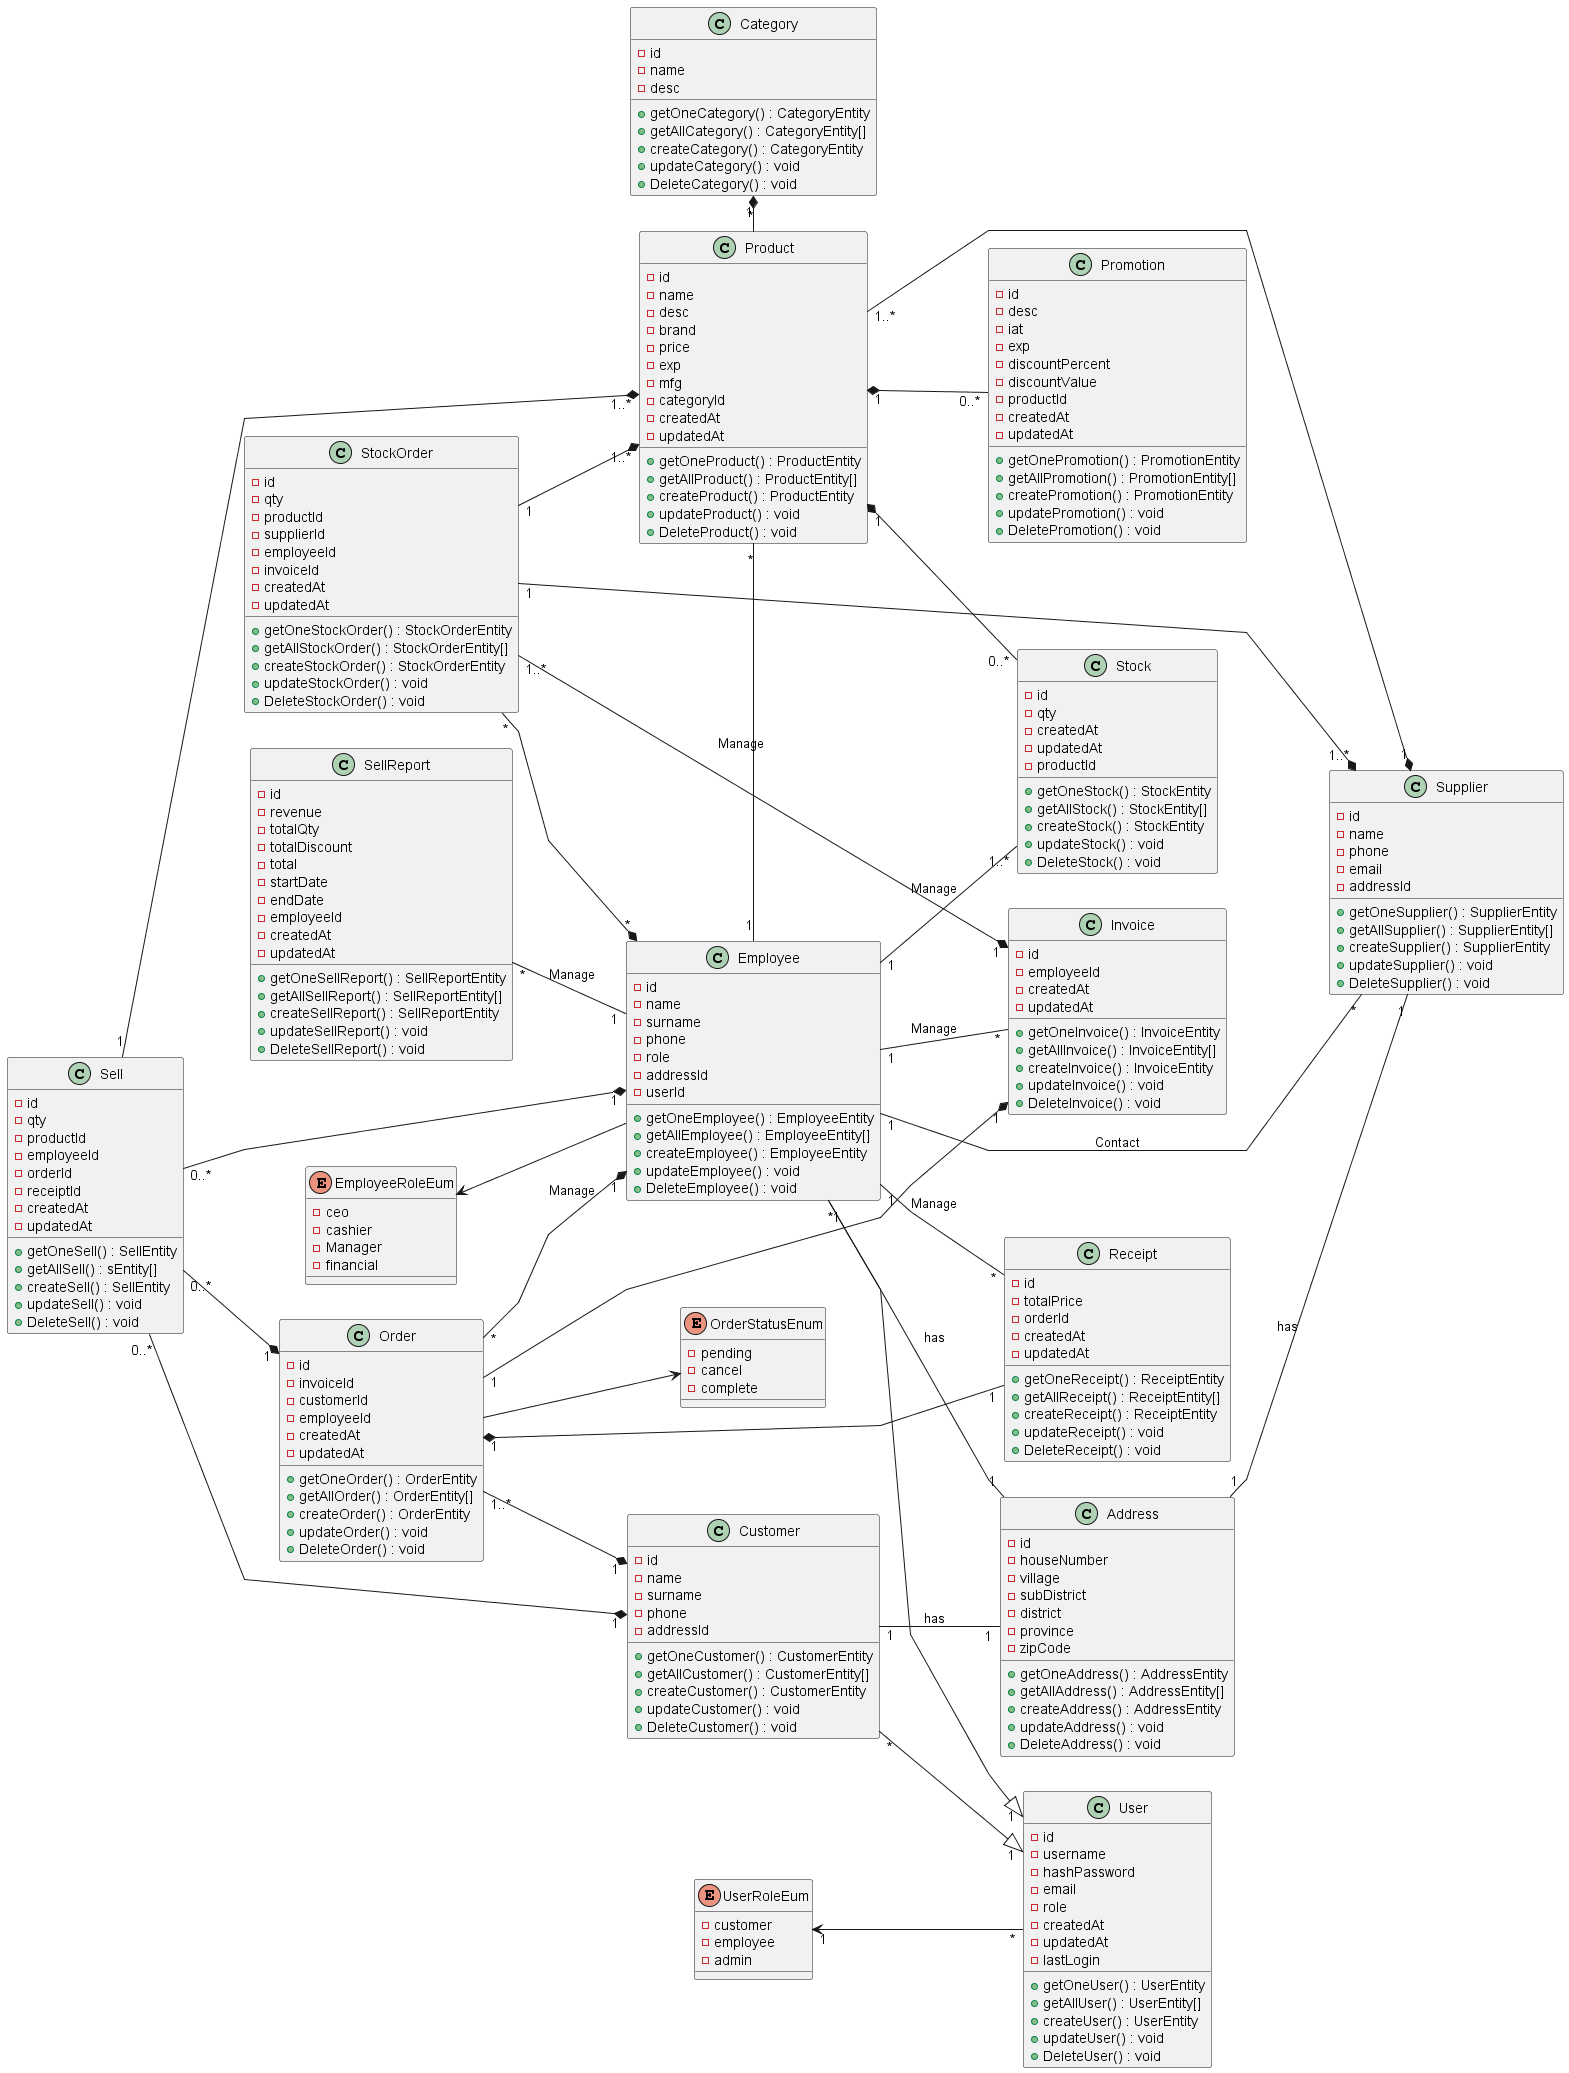

The diagram above was rendered by PlantUML. Its source (embedded in the PNG):
@startuml
'https://plantuml.com/sequence-diagram
skinparam linetype polyline
'skinparam linetype ortho

'top to bottom direction
left to right direction
'skinparam classAttributeIconSize 0
'Type	       Symbol
'Extension	    <|--
'Composition	*--
'Aggregation	o--

class User {
    - id
    - username
    - hashPassword
    - email
    - role
    - createdAt
    - updatedAt
    - lastLogin

    + getOneUser() : UserEntity
    + getAllUser() : UserEntity[]
    + createUser() : UserEntity
    + updateUser() : void
    + DeleteUser() : void
}
'<<enumeration>>
enum UserRoleEum {
    - customer
    - employee
    - admin
}

class Employee {
    - id
    - name
    - surname
    - phone
    - role
    - addressId
    - userId

    + getOneEmployee() : EmployeeEntity
    + getAllEmployee() : EmployeeEntity[]
    + createEmployee() : EmployeeEntity
    + updateEmployee() : void
    + DeleteEmployee() : void
}

class Customer {
    - id
    - name
    - surname
    - phone
    - addressId

    + getOneCustomer() : CustomerEntity
    + getAllCustomer() : CustomerEntity[]
    + createCustomer() : CustomerEntity
    + updateCustomer() : void
    + DeleteCustomer() : void
}

class Address {
    - id
    - houseNumber
    - village
    - subDistrict
    - district
    - province
    - zipCode

    + getOneAddress() : AddressEntity
    + getAllAddress() : AddressEntity[]
    + createAddress() : AddressEntity
    + updateAddress() : void
    + DeleteAddress() : void
}

class Supplier {
    - id
    - name
    - phone
    - email
    - addressId

    + getOneSupplier() : SupplierEntity
    + getAllSupplier() : SupplierEntity[]
    + createSupplier() : SupplierEntity
    + updateSupplier() : void
    + DeleteSupplier() : void
}

'<<enumeration>>
enum EmployeeRoleEum {
    - ceo
    - cashier
    - Manager
    - financial
}



class Stock {
    - id
    - qty
    - createdAt
    - updatedAt
    - productId

    + getOneStock() : StockEntity
    + getAllStock() : StockEntity[]
    + createStock() : StockEntity
    + updateStock() : void
    + DeleteStock() : void
}

class Promotion {
    - id
    - desc
    - iat
    - exp
    - discountPercent
    - discountValue
    - productId
    - createdAt
    - updatedAt

    + getOnePromotion() : PromotionEntity
    + getAllPromotion() : PromotionEntity[]
    + createPromotion() : PromotionEntity
    + updatePromotion() : void
    + DeletePromotion() : void
}

class Product {
    - id
    - name
    - desc
    - brand
    - price
    - exp
    - mfg
    - categoryId
    - createdAt
    - updatedAt

    + getOneProduct() : ProductEntity
    + getAllProduct() : ProductEntity[]
    + createProduct() : ProductEntity
    + updateProduct() : void
    + DeleteProduct() : void
}

class Category {
    - id
    - name
    - desc

    + getOneCategory() : CategoryEntity
    + getAllCategory() : CategoryEntity[]
    + createCategory() : CategoryEntity
    + updateCategory() : void
    + DeleteCategory() : void
}

class Invoice {
    - id
    - employeeId
    - createdAt
    - updatedAt

    + getOneInvoice() : InvoiceEntity
    + getAllInvoice() : InvoiceEntity[]
    + createInvoice() : InvoiceEntity
    + updateInvoice() : void
    + DeleteInvoice() : void
}

class Order {
    - id
    - invoiceId
    - customerId
    - employeeId
    - createdAt
    - updatedAt

    + getOneOrder() : OrderEntity
    + getAllOrder() : OrderEntity[]
    + createOrder() : OrderEntity
    + updateOrder() : void
    + DeleteOrder() : void
}

enum OrderStatusEnum {
    - pending
    - cancel
    - complete
}

class Sell {
    - id
    - qty
    - productId
    - employeeId
    - orderId
    - receiptId
    - createdAt
    - updatedAt

    + getOneSell() : SellEntity
    + getAllSell() : sEntity[]
    + createSell() : SellEntity
    + updateSell() : void
    + DeleteSell() : void
}

class Receipt {
    - id
    - totalPrice
    - orderId
    - createdAt
    - updatedAt


    + getOneReceipt() : ReceiptEntity
    + getAllReceipt() : ReceiptEntity[]
    + createReceipt() : ReceiptEntity
    + updateReceipt() : void
    + DeleteReceipt() : void

}


'class Transaction {
'    - id
'    - status
'    - createdAt
'    - updatedAt
'
'    + getOneTransaction() : TransactionEntity
'    + getAllTransaction() : TransactionEntity[]
'    + createTransaction() : TransactionEntity
'    + updateTransaction() : void
'    + DeleteTransaction() : void
'}
'enum transactionStatusEnum {
'    - pending
'    - cancel
'    - complete
'}

class SellReport {
    - id
    - revenue
    - totalQty
    - totalDiscount
    - total
    - startDate
    - endDate
    - employeeId
    - createdAt
    - updatedAt

    + getOneSellReport() : SellReportEntity
    + getAllSellReport() : SellReportEntity[]
    + createSellReport() : SellReportEntity
    + updateSellReport() : void
    + DeleteSellReport() : void
}

class StockOrder {
    - id
    - qty
    - productId
    - supplierId
    - employeeId
    - invoiceId
    - createdAt
    - updatedAt

    + getOneStockOrder() : StockOrderEntity
    + getAllStockOrder() : StockOrderEntity[]
    + createStockOrder() : StockOrderEntity
    + updateStockOrder() : void
    + DeleteStockOrder() : void
}


User "*" -up-> "1" UserRoleEum
Employee "*" --|> "1"   User
Customer "*" -right-|> "1"   User

Product "1" *-- "0..*" Stock
Product "*" -right- "1" Employee : "Manage"

Employee "1" -- "1..*" Stock : "Manage"

Product "*" -left-* "1" Category
Product "1..*" --* "1" Supplier

'Transaction "1" *-- "1" Invoice
'Transaction "1" *-- "1" Receipt
'Employee "1" *-- "0..1" Transaction
'Customer "1" *-- "0..1" Transaction
'Order "1..*" --*  "1" Transaction
'Transaction  -left->  transactionStatusEnum
'Sell "1..*" --* "1" Transaction

Sell "0..*" --* "1" Employee
Sell "0..*" --* "1" Customer

Sell "0..*" --* "1" Order
Sell "1" --* "1..*" Product


'Receipt "0..*" --* "1" Customer
'Receipt "0..*" --* "1" Employee


Order "1" *-- "1" Receipt
Order "1..*" --* "1" Customer
Order --> OrderStatusEnum
Order "1" --* "1" Invoice

'Order "1" -- "*" Stock : "check"

Employee  -up->  EmployeeRoleEum

Employee "1" -- "*" Invoice : "Manage"
Employee "1" -- "*" Receipt : "Manage"

Employee "1" -- "*" Supplier : "Contact"
Order "*" --* "1" Employee : "Manage"



Promotion "0..*" -up-* "1" Product

Address "1" -- "1" Supplier : "has"
Customer "1" -- "1" Address : "has"
Employee "1" -- "1" Address : "has"

StockOrder "1..*" --* "1" Invoice

StockOrder "1" --* "1..*" Product
StockOrder "*" --* "*" Employee
StockOrder "1" -right-* "1..*" Supplier

SellReport "*" -- "1" Employee : "Manage"



@enduml